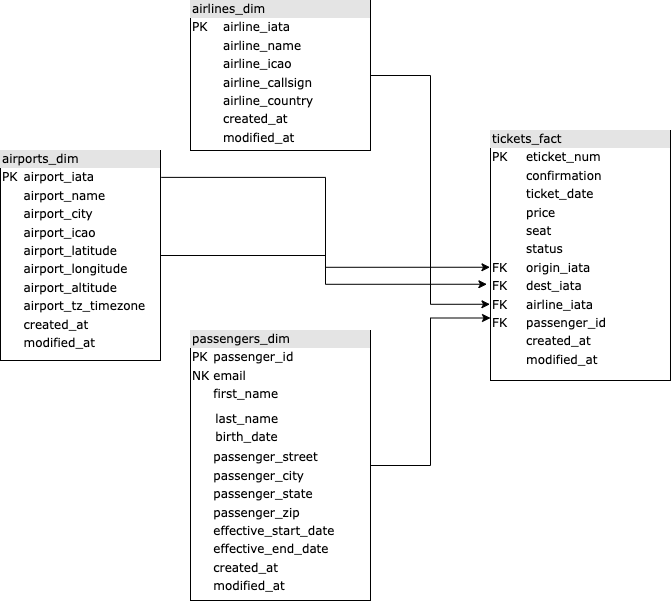

The diagram above was exported from draw.io. Its source (the exported page's mxGraphModel, read from the mxfile embedded in the PNG):
<mxGraphModel dx="1220" dy="633" grid="1" gridSize="10" guides="1" tooltips="1" connect="1" arrows="1" fold="1" page="1" pageScale="1" pageWidth="1100" pageHeight="850" background="none" math="0" shadow="0">
  <root>
    <mxCell id="0" />
    <mxCell id="1" parent="0" />
    <mxCell id="Vk4ZvvSzgJhZe6ILwfb--7" style="edgeStyle=orthogonalEdgeStyle;rounded=0;orthogonalLoop=1;jettySize=auto;html=1;entryX=-0.003;entryY=0.695;entryDx=0;entryDy=0;entryPerimeter=0;" edge="1" parent="1" source="2ed32ef02a7f4228-3" target="Vk4ZvvSzgJhZe6ILwfb--1">
      <mxGeometry relative="1" as="geometry" />
    </mxCell>
    <mxCell id="2ed32ef02a7f4228-3" value="&lt;div style=&quot;box-sizing: border-box ; width: 100% ; background: #e4e4e4 ; padding: 2px&quot;&gt;airlines_dim&lt;/div&gt;&lt;table style=&quot;width: 100% ; font-size: 1em&quot; cellpadding=&quot;2&quot; cellspacing=&quot;0&quot;&gt;&lt;tbody&gt;&lt;tr&gt;&lt;td&gt;PK&lt;/td&gt;&lt;td&gt;airline_iata&lt;/td&gt;&lt;/tr&gt;&lt;tr&gt;&lt;td&gt;&lt;br&gt;&lt;/td&gt;&lt;td&gt;airline_name&lt;/td&gt;&lt;/tr&gt;&lt;tr&gt;&lt;td&gt;&lt;/td&gt;&lt;td&gt;airline_icao&lt;/td&gt;&lt;/tr&gt;&lt;tr&gt;&lt;td&gt;&lt;br&gt;&lt;/td&gt;&lt;td&gt;airline_callsign&lt;br&gt;&lt;/td&gt;&lt;/tr&gt;&lt;tr&gt;&lt;td&gt;&lt;br&gt;&lt;/td&gt;&lt;td&gt;airline_country&lt;/td&gt;&lt;/tr&gt;&lt;tr&gt;&lt;td&gt;&lt;br&gt;&lt;/td&gt;&lt;td&gt;created_at&lt;/td&gt;&lt;/tr&gt;&lt;tr&gt;&lt;td&gt;&lt;br&gt;&lt;/td&gt;&lt;td&gt;modified_at&lt;/td&gt;&lt;/tr&gt;&lt;/tbody&gt;&lt;/table&gt;" style="verticalAlign=top;align=left;overflow=fill;html=1;rounded=0;shadow=0;comic=0;labelBackgroundColor=none;strokeWidth=1;fontFamily=Verdana;fontSize=12" parent="1" vertex="1">
      <mxGeometry x="260" y="110" width="180" height="150" as="geometry" />
    </mxCell>
    <mxCell id="Vk4ZvvSzgJhZe6ILwfb--2" style="edgeStyle=orthogonalEdgeStyle;rounded=0;orthogonalLoop=1;jettySize=auto;html=1;entryX=-0.003;entryY=0.547;entryDx=0;entryDy=0;entryPerimeter=0;exitX=1.005;exitY=0.128;exitDx=0;exitDy=0;exitPerimeter=0;" edge="1" parent="1" source="2ed32ef02a7f4228-4" target="Vk4ZvvSzgJhZe6ILwfb--1">
      <mxGeometry relative="1" as="geometry" />
    </mxCell>
    <mxCell id="Vk4ZvvSzgJhZe6ILwfb--3" style="edgeStyle=orthogonalEdgeStyle;rounded=0;orthogonalLoop=1;jettySize=auto;html=1;entryX=-0.02;entryY=0.615;entryDx=0;entryDy=0;entryPerimeter=0;" edge="1" parent="1" source="2ed32ef02a7f4228-4" target="Vk4ZvvSzgJhZe6ILwfb--1">
      <mxGeometry relative="1" as="geometry" />
    </mxCell>
    <mxCell id="2ed32ef02a7f4228-4" value="&lt;div style=&quot;box-sizing: border-box ; width: 100% ; background: #e4e4e4 ; padding: 2px&quot;&gt;airports_dim&lt;/div&gt;&lt;table style=&quot;width: 100% ; font-size: 1em&quot; cellpadding=&quot;2&quot; cellspacing=&quot;0&quot;&gt;&lt;tbody&gt;&lt;tr&gt;&lt;td&gt;PK&lt;/td&gt;&lt;td&gt;airport_iata&lt;/td&gt;&lt;/tr&gt;&lt;tr&gt;&lt;td&gt;&lt;/td&gt;&lt;td&gt;airport_name&lt;/td&gt;&lt;/tr&gt;&lt;tr&gt;&lt;td&gt;&lt;/td&gt;&lt;td&gt;airport_city&lt;/td&gt;&lt;/tr&gt;&lt;tr&gt;&lt;td&gt;&lt;br&gt;&lt;/td&gt;&lt;td&gt;airport_icao&lt;br&gt;&lt;/td&gt;&lt;/tr&gt;&lt;tr&gt;&lt;td&gt;&lt;br&gt;&lt;/td&gt;&lt;td&gt;airport_latitude&lt;br&gt;&lt;/td&gt;&lt;/tr&gt;&lt;tr&gt;&lt;td&gt;&lt;br&gt;&lt;/td&gt;&lt;td&gt;airport_longitude&lt;/td&gt;&lt;/tr&gt;&lt;tr&gt;&lt;td&gt;&lt;br&gt;&lt;/td&gt;&lt;td&gt;airport_altitude&lt;br&gt;&lt;/td&gt;&lt;/tr&gt;&lt;tr&gt;&lt;td&gt;&lt;br&gt;&lt;/td&gt;&lt;td&gt;airport_tz_timezone&lt;/td&gt;&lt;/tr&gt;&lt;tr&gt;&lt;td&gt;&lt;br&gt;&lt;/td&gt;&lt;td&gt;created_at&lt;/td&gt;&lt;/tr&gt;&lt;tr&gt;&lt;td&gt;&lt;br&gt;&lt;/td&gt;&lt;td&gt;modified_at&lt;/td&gt;&lt;/tr&gt;&lt;/tbody&gt;&lt;/table&gt;" style="verticalAlign=top;align=left;overflow=fill;html=1;rounded=0;shadow=0;comic=0;labelBackgroundColor=none;strokeWidth=1;fontFamily=Verdana;fontSize=12" parent="1" vertex="1">
      <mxGeometry x="70" y="260" width="160" height="210" as="geometry" />
    </mxCell>
    <mxCell id="Vk4ZvvSzgJhZe6ILwfb--6" style="edgeStyle=orthogonalEdgeStyle;rounded=0;orthogonalLoop=1;jettySize=auto;html=1;entryX=0;entryY=0.75;entryDx=0;entryDy=0;" edge="1" parent="1" source="2ed32ef02a7f4228-12" target="Vk4ZvvSzgJhZe6ILwfb--1">
      <mxGeometry relative="1" as="geometry">
        <mxPoint x="510" y="470" as="targetPoint" />
      </mxGeometry>
    </mxCell>
    <mxCell id="2ed32ef02a7f4228-12" value="&lt;div style=&quot;box-sizing: border-box ; width: 100% ; background: #e4e4e4 ; padding: 2px&quot;&gt;passengers_dim&lt;/div&gt;&lt;table style=&quot;width: 100% ; font-size: 1em&quot; cellpadding=&quot;2&quot; cellspacing=&quot;0&quot;&gt;&lt;tbody&gt;&lt;tr&gt;&lt;td&gt;PK&lt;/td&gt;&lt;td&gt;passenger_id&lt;/td&gt;&lt;/tr&gt;&lt;tr&gt;&lt;td&gt;NK&lt;/td&gt;&lt;td&gt;email&lt;/td&gt;&lt;/tr&gt;&lt;tr&gt;&lt;td&gt;&lt;/td&gt;&lt;td&gt;first_name&lt;/td&gt;&lt;/tr&gt;&lt;tr&gt;&lt;td&gt;&lt;br&gt;&lt;/td&gt;&lt;td&gt;&lt;table style=&quot;border-color: var(--border-color); font-size: 1em; width: 180px;&quot; cellpadding=&quot;2&quot; cellspacing=&quot;0&quot;&gt;&lt;tbody style=&quot;border-color: var(--border-color);&quot;&gt;&lt;tr style=&quot;border-color: var(--border-color);&quot;&gt;&lt;td style=&quot;border-color: var(--border-color);&quot;&gt;&lt;/td&gt;&lt;/tr&gt;&lt;tr style=&quot;border-color: var(--border-color);&quot;&gt;&lt;td style=&quot;border-color: var(--border-color);&quot;&gt;last_name&lt;/td&gt;&lt;/tr&gt;&lt;tr style=&quot;border-color: var(--border-color);&quot;&gt;&lt;td style=&quot;border-color: var(--border-color);&quot;&gt;birth_date&lt;/td&gt;&lt;/tr&gt;&lt;/tbody&gt;&lt;/table&gt;&lt;/td&gt;&lt;/tr&gt;&lt;tr&gt;&lt;td&gt;&lt;br&gt;&lt;/td&gt;&lt;td&gt;passenger_street&lt;br&gt;&lt;/td&gt;&lt;/tr&gt;&lt;tr&gt;&lt;td&gt;&lt;br&gt;&lt;/td&gt;&lt;td&gt;passenger_city&lt;br&gt;&lt;/td&gt;&lt;/tr&gt;&lt;tr&gt;&lt;td&gt;&lt;br&gt;&lt;/td&gt;&lt;td&gt;passenger_state&lt;/td&gt;&lt;/tr&gt;&lt;tr&gt;&lt;td&gt;&lt;br&gt;&lt;/td&gt;&lt;td&gt;passenger_zip&lt;/td&gt;&lt;/tr&gt;&lt;tr&gt;&lt;td&gt;&lt;br&gt;&lt;/td&gt;&lt;td&gt;effective_start_date&lt;/td&gt;&lt;/tr&gt;&lt;tr&gt;&lt;td&gt;&lt;br&gt;&lt;/td&gt;&lt;td&gt;effective_end_date&lt;/td&gt;&lt;/tr&gt;&lt;tr&gt;&lt;td&gt;&lt;br&gt;&lt;/td&gt;&lt;td&gt;created_at&lt;/td&gt;&lt;/tr&gt;&lt;tr&gt;&lt;td&gt;&lt;br&gt;&lt;/td&gt;&lt;td&gt;modified_at&lt;/td&gt;&lt;/tr&gt;&lt;/tbody&gt;&lt;/table&gt;" style="verticalAlign=top;align=left;overflow=fill;html=1;rounded=0;shadow=0;comic=0;labelBackgroundColor=none;strokeWidth=1;fontFamily=Verdana;fontSize=12" parent="1" vertex="1">
      <mxGeometry x="260" y="440" width="180" height="270" as="geometry" />
    </mxCell>
    <mxCell id="Vk4ZvvSzgJhZe6ILwfb--1" value="&lt;div style=&quot;box-sizing: border-box ; width: 100% ; background: #e4e4e4 ; padding: 2px&quot;&gt;tickets_fact&lt;/div&gt;&lt;table style=&quot;width: 100% ; font-size: 1em&quot; cellpadding=&quot;2&quot; cellspacing=&quot;0&quot;&gt;&lt;tbody&gt;&lt;tr&gt;&lt;td&gt;PK&lt;/td&gt;&lt;td&gt;eticket_num&lt;/td&gt;&lt;/tr&gt;&lt;tr&gt;&lt;td&gt;&lt;br&gt;&lt;/td&gt;&lt;td&gt;confirmation&lt;/td&gt;&lt;/tr&gt;&lt;tr&gt;&lt;td&gt;&lt;/td&gt;&lt;td&gt;ticket_date&lt;/td&gt;&lt;/tr&gt;&lt;tr&gt;&lt;td&gt;&lt;br&gt;&lt;/td&gt;&lt;td&gt;price&lt;br&gt;&lt;/td&gt;&lt;/tr&gt;&lt;tr&gt;&lt;td&gt;&lt;br&gt;&lt;/td&gt;&lt;td&gt;seat&lt;/td&gt;&lt;/tr&gt;&lt;tr&gt;&lt;td&gt;&lt;br&gt;&lt;/td&gt;&lt;td&gt;status&lt;/td&gt;&lt;/tr&gt;&lt;tr&gt;&lt;td&gt;FK&lt;/td&gt;&lt;td&gt;origin_iata&lt;/td&gt;&lt;/tr&gt;&lt;tr&gt;&lt;td&gt;FK&lt;/td&gt;&lt;td&gt;dest_iata&lt;/td&gt;&lt;/tr&gt;&lt;tr&gt;&lt;td&gt;FK&lt;/td&gt;&lt;td&gt;airline_iata&lt;/td&gt;&lt;/tr&gt;&lt;tr&gt;&lt;td&gt;FK&lt;/td&gt;&lt;td&gt;passenger_id&lt;/td&gt;&lt;/tr&gt;&lt;tr&gt;&lt;td&gt;&lt;br&gt;&lt;/td&gt;&lt;td&gt;created_at&lt;/td&gt;&lt;/tr&gt;&lt;tr&gt;&lt;td&gt;&lt;br&gt;&lt;/td&gt;&lt;td&gt;modified_at&lt;/td&gt;&lt;/tr&gt;&lt;tr&gt;&lt;td&gt;&lt;br&gt;&lt;/td&gt;&lt;td&gt;&lt;br&gt;&lt;/td&gt;&lt;/tr&gt;&lt;tr&gt;&lt;td&gt;&lt;br&gt;&lt;/td&gt;&lt;td&gt;&lt;br&gt;&lt;/td&gt;&lt;/tr&gt;&lt;/tbody&gt;&lt;/table&gt;" style="verticalAlign=top;align=left;overflow=fill;html=1;rounded=0;shadow=0;comic=0;labelBackgroundColor=none;strokeWidth=1;fontFamily=Verdana;fontSize=12" vertex="1" parent="1">
      <mxGeometry x="560" y="240" width="180" height="250" as="geometry" />
    </mxCell>
  </root>
</mxGraphModel>